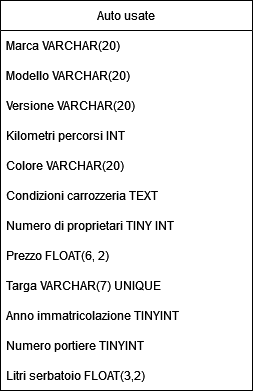

The diagram above was exported from draw.io. Its source (the exported page's mxGraphModel, read from the mxfile embedded in the PNG):
<mxGraphModel dx="1416" dy="820" grid="0" gridSize="10" guides="1" tooltips="1" connect="1" arrows="1" fold="1" page="0" pageScale="1" pageWidth="827" pageHeight="1169" math="0" shadow="0">
  <root>
    <mxCell id="0" />
    <mxCell id="1" parent="0" />
    <mxCell id="gSxaXKruTlIuZ6YEOZ6f-1" value="Auto usate" style="swimlane;fontStyle=0;childLayout=stackLayout;horizontal=1;startSize=30;horizontalStack=0;resizeParent=1;resizeParentMax=0;resizeLast=0;collapsible=1;marginBottom=0;" vertex="1" parent="1">
      <mxGeometry x="-3" y="-78" width="252" height="390" as="geometry">
        <mxRectangle x="-3" y="-78" width="54" height="30" as="alternateBounds" />
      </mxGeometry>
    </mxCell>
    <mxCell id="gSxaXKruTlIuZ6YEOZ6f-2" value="Marca VARCHAR(20)" style="text;strokeColor=none;fillColor=none;align=left;verticalAlign=middle;spacingLeft=4;spacingRight=4;overflow=hidden;points=[[0,0.5],[1,0.5]];portConstraint=eastwest;rotatable=0;" vertex="1" parent="gSxaXKruTlIuZ6YEOZ6f-1">
      <mxGeometry y="30" width="252" height="30" as="geometry" />
    </mxCell>
    <mxCell id="gSxaXKruTlIuZ6YEOZ6f-3" value="Modello VARCHAR(20)" style="text;strokeColor=none;fillColor=none;align=left;verticalAlign=middle;spacingLeft=4;spacingRight=4;overflow=hidden;points=[[0,0.5],[1,0.5]];portConstraint=eastwest;rotatable=0;" vertex="1" parent="gSxaXKruTlIuZ6YEOZ6f-1">
      <mxGeometry y="60" width="252" height="30" as="geometry" />
    </mxCell>
    <mxCell id="gSxaXKruTlIuZ6YEOZ6f-4" value="Versione VARCHAR(20)" style="text;strokeColor=none;fillColor=none;align=left;verticalAlign=middle;spacingLeft=4;spacingRight=4;overflow=hidden;points=[[0,0.5],[1,0.5]];portConstraint=eastwest;rotatable=0;" vertex="1" parent="gSxaXKruTlIuZ6YEOZ6f-1">
      <mxGeometry y="90" width="252" height="30" as="geometry" />
    </mxCell>
    <mxCell id="gSxaXKruTlIuZ6YEOZ6f-5" value="Kilometri percorsi INT" style="text;strokeColor=none;fillColor=none;align=left;verticalAlign=middle;spacingLeft=4;spacingRight=4;overflow=hidden;points=[[0,0.5],[1,0.5]];portConstraint=eastwest;rotatable=0;" vertex="1" parent="gSxaXKruTlIuZ6YEOZ6f-1">
      <mxGeometry y="120" width="252" height="30" as="geometry" />
    </mxCell>
    <mxCell id="gSxaXKruTlIuZ6YEOZ6f-6" value="Colore VARCHAR(20)" style="text;strokeColor=none;fillColor=none;align=left;verticalAlign=middle;spacingLeft=4;spacingRight=4;overflow=hidden;points=[[0,0.5],[1,0.5]];portConstraint=eastwest;rotatable=0;" vertex="1" parent="gSxaXKruTlIuZ6YEOZ6f-1">
      <mxGeometry y="150" width="252" height="30" as="geometry" />
    </mxCell>
    <mxCell id="gSxaXKruTlIuZ6YEOZ6f-7" value="Condizioni carrozzeria TEXT" style="text;strokeColor=none;fillColor=none;align=left;verticalAlign=middle;spacingLeft=4;spacingRight=4;overflow=hidden;points=[[0,0.5],[1,0.5]];portConstraint=eastwest;rotatable=0;" vertex="1" parent="gSxaXKruTlIuZ6YEOZ6f-1">
      <mxGeometry y="180" width="252" height="30" as="geometry" />
    </mxCell>
    <mxCell id="gSxaXKruTlIuZ6YEOZ6f-9" value="Numero di proprietari TINY INT" style="text;strokeColor=none;fillColor=none;align=left;verticalAlign=middle;spacingLeft=4;spacingRight=4;overflow=hidden;points=[[0,0.5],[1,0.5]];portConstraint=eastwest;rotatable=0;" vertex="1" parent="gSxaXKruTlIuZ6YEOZ6f-1">
      <mxGeometry y="210" width="252" height="30" as="geometry" />
    </mxCell>
    <mxCell id="gSxaXKruTlIuZ6YEOZ6f-10" value="Prezzo FLOAT(6, 2)" style="text;strokeColor=none;fillColor=none;align=left;verticalAlign=middle;spacingLeft=4;spacingRight=4;overflow=hidden;points=[[0,0.5],[1,0.5]];portConstraint=eastwest;rotatable=0;" vertex="1" parent="gSxaXKruTlIuZ6YEOZ6f-1">
      <mxGeometry y="240" width="252" height="30" as="geometry" />
    </mxCell>
    <mxCell id="gSxaXKruTlIuZ6YEOZ6f-12" value="Targa VARCHAR(7) UNIQUE" style="text;strokeColor=none;fillColor=none;align=left;verticalAlign=middle;spacingLeft=4;spacingRight=4;overflow=hidden;points=[[0,0.5],[1,0.5]];portConstraint=eastwest;rotatable=0;" vertex="1" parent="gSxaXKruTlIuZ6YEOZ6f-1">
      <mxGeometry y="270" width="252" height="30" as="geometry" />
    </mxCell>
    <mxCell id="gSxaXKruTlIuZ6YEOZ6f-13" value="Anno immatricolazione TINYINT" style="text;strokeColor=none;fillColor=none;align=left;verticalAlign=middle;spacingLeft=4;spacingRight=4;overflow=hidden;points=[[0,0.5],[1,0.5]];portConstraint=eastwest;rotatable=0;" vertex="1" parent="gSxaXKruTlIuZ6YEOZ6f-1">
      <mxGeometry y="300" width="252" height="30" as="geometry" />
    </mxCell>
    <mxCell id="gSxaXKruTlIuZ6YEOZ6f-40" value="Numero portiere TINYINT" style="text;strokeColor=none;fillColor=none;align=left;verticalAlign=middle;spacingLeft=4;spacingRight=4;overflow=hidden;points=[[0,0.5],[1,0.5]];portConstraint=eastwest;rotatable=0;" vertex="1" parent="gSxaXKruTlIuZ6YEOZ6f-1">
      <mxGeometry y="330" width="252" height="30" as="geometry" />
    </mxCell>
    <mxCell id="gSxaXKruTlIuZ6YEOZ6f-41" value="Litri serbatoio FLOAT(3,2)" style="text;strokeColor=none;fillColor=none;align=left;verticalAlign=middle;spacingLeft=4;spacingRight=4;overflow=hidden;points=[[0,0.5],[1,0.5]];portConstraint=eastwest;rotatable=0;" vertex="1" parent="gSxaXKruTlIuZ6YEOZ6f-1">
      <mxGeometry y="360" width="252" height="30" as="geometry" />
    </mxCell>
  </root>
</mxGraphModel>